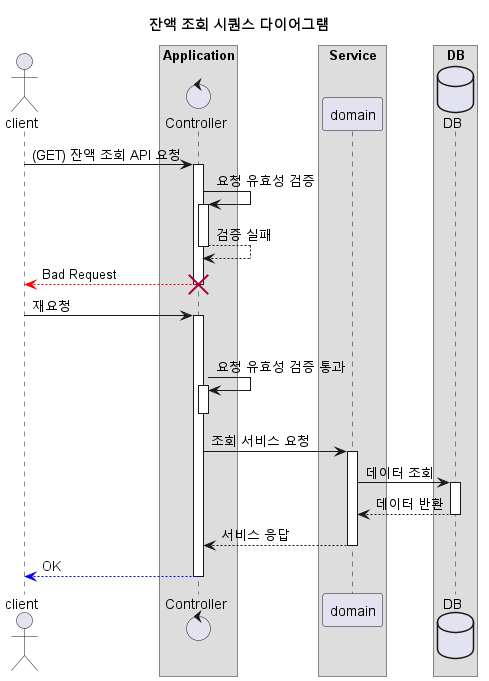

The diagram above was rendered by PlantUML. Its source (embedded in the PNG):
@startuml

autoactivate on

title 잔액 조회 시퀀스 다이어그램

actor client as client

box "Application"
control Controller as controller
end box

box "Service"
participant domain as domain
end box

box "DB"
database DB as db
end box

client -> controller : (GET) 잔액 조회 API 요청

controller -> controller : 요청 유효성 검증
controller --> controller : 검증 실패

controller --[#red]> client : Bad Request
destroy controller
deactivate controller

client -> controller : 재요청
deactivate client

controller -> controller : 요청 유효성 검증 통과
deactivate controller

controller -> domain : 조회 서비스 요청
domain -> db : 데이터 조회
db --> domain : 데이터 반환
domain --> controller : 서비스 응답
controller --[#blue]> client : OK

@enduml